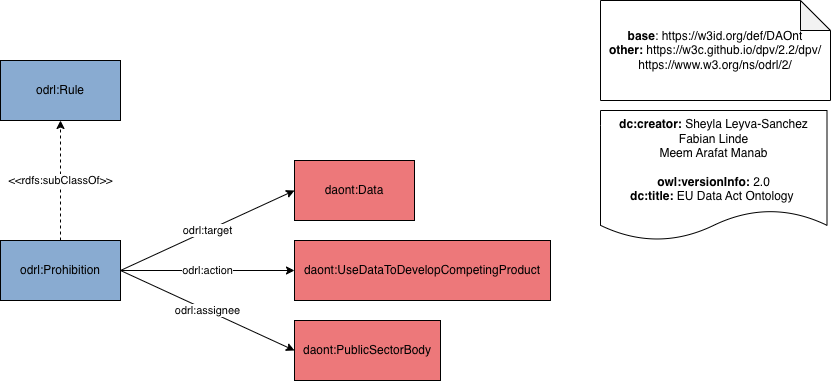

The diagram above was exported from draw.io. Its source (the exported page's mxGraphModel, read from the mxfile embedded in the PNG):
<mxGraphModel dx="946" dy="732" grid="1" gridSize="10" guides="1" tooltips="1" connect="1" arrows="1" fold="1" page="1" pageScale="1" pageWidth="1169" pageHeight="1654" math="0" shadow="0">
  <root>
    <mxCell id="0" />
    <mxCell id="1" parent="0" />
    <mxCell id="Jnudwcnfk85d0o9gI4zJ-7" value="&amp;lt;&amp;lt;rdfs:subClassOf&amp;gt;&amp;gt;" style="edgeStyle=orthogonalEdgeStyle;rounded=0;orthogonalLoop=1;jettySize=auto;html=1;exitX=0.5;exitY=0;exitDx=0;exitDy=0;entryX=0.5;entryY=1;entryDx=0;entryDy=0;dashed=1;" parent="1" source="Jnudwcnfk85d0o9gI4zJ-1" target="Jnudwcnfk85d0o9gI4zJ-2" edge="1">
      <mxGeometry relative="1" as="geometry" />
    </mxCell>
    <mxCell id="Jnudwcnfk85d0o9gI4zJ-8" value="odrl:target" style="rounded=0;orthogonalLoop=1;jettySize=auto;html=1;exitX=1;exitY=0.5;exitDx=0;exitDy=0;entryX=0;entryY=0.5;entryDx=0;entryDy=0;" parent="1" source="Jnudwcnfk85d0o9gI4zJ-1" target="Jnudwcnfk85d0o9gI4zJ-6" edge="1">
      <mxGeometry relative="1" as="geometry" />
    </mxCell>
    <mxCell id="Jnudwcnfk85d0o9gI4zJ-9" value="odrl:action" style="edgeStyle=orthogonalEdgeStyle;rounded=0;orthogonalLoop=1;jettySize=auto;html=1;exitX=1;exitY=0.5;exitDx=0;exitDy=0;entryX=0;entryY=0.5;entryDx=0;entryDy=0;" parent="1" source="Jnudwcnfk85d0o9gI4zJ-1" target="Jnudwcnfk85d0o9gI4zJ-4" edge="1">
      <mxGeometry relative="1" as="geometry" />
    </mxCell>
    <mxCell id="Jnudwcnfk85d0o9gI4zJ-10" value="odrl:assignee" style="rounded=0;orthogonalLoop=1;jettySize=auto;html=1;exitX=1;exitY=0.5;exitDx=0;exitDy=0;entryX=0;entryY=0.5;entryDx=0;entryDy=0;" parent="1" source="Jnudwcnfk85d0o9gI4zJ-1" target="Jnudwcnfk85d0o9gI4zJ-3" edge="1">
      <mxGeometry relative="1" as="geometry" />
    </mxCell>
    <mxCell id="Jnudwcnfk85d0o9gI4zJ-1" value="odrl:Prohibition" style="rounded=0;whiteSpace=wrap;html=1;fillColor=#89ABD1;" parent="1" vertex="1">
      <mxGeometry x="120" y="340" width="120" height="60" as="geometry" />
    </mxCell>
    <mxCell id="Jnudwcnfk85d0o9gI4zJ-2" value="odrl:Rule" style="rounded=0;whiteSpace=wrap;html=1;fillColor=#89ABD1;" parent="1" vertex="1">
      <mxGeometry x="120" y="160" width="120" height="60" as="geometry" />
    </mxCell>
    <mxCell id="Jnudwcnfk85d0o9gI4zJ-3" value="daont:PublicSectorBody" style="rounded=0;whiteSpace=wrap;html=1;fillColor=#ED787A;" parent="1" vertex="1">
      <mxGeometry x="414" y="420" width="146" height="60" as="geometry" />
    </mxCell>
    <mxCell id="Jnudwcnfk85d0o9gI4zJ-4" value="daont:UseDataToDevelopCompetingProduct" style="rounded=0;whiteSpace=wrap;html=1;fillColor=#ED787A;" parent="1" vertex="1">
      <mxGeometry x="414" y="340" width="256" height="60" as="geometry" />
    </mxCell>
    <mxCell id="Jnudwcnfk85d0o9gI4zJ-6" value="daont:Data" style="rounded=0;whiteSpace=wrap;html=1;fillColor=#ED787A;" parent="1" vertex="1">
      <mxGeometry x="414" y="260" width="120" height="60" as="geometry" />
    </mxCell>
    <mxCell id="Z4t2t2B63uPxVv-eoyNW-3" value="&lt;div&gt;&lt;b&gt;dc:creator:&lt;/b&gt;&amp;nbsp;Sheyla Leyva-Sanchez&lt;/div&gt;&lt;div&gt;Fabian Linde&lt;/div&gt;&lt;div&gt;Meem Arafat Manab&lt;/div&gt;&lt;div&gt;&lt;br&gt;&lt;/div&gt;&lt;div&gt;&lt;b&gt;owl:versionInfo:&lt;/b&gt;&amp;nbsp;2.0&lt;/div&gt;&lt;div&gt;&lt;b&gt;dc:title:&amp;nbsp;&lt;/b&gt;&lt;span style=&quot;background-color: light-dark(rgb(255, 255, 255), rgb(18, 18, 18));&quot;&gt;EU Data Act Ontology&lt;/span&gt;&lt;b style=&quot;background-color: light-dark(rgb(255, 255, 255), rgb(18, 18, 18)); color: light-dark(rgb(0, 0, 0), rgb(237, 237, 237));&quot;&gt;&amp;nbsp;&lt;/b&gt;&lt;/div&gt;" style="shape=document;whiteSpace=wrap;html=1;boundedLbl=1;labelBackgroundColor=#ffffff;strokeColor=#000000;fontSize=12;fontColor=#000000;size=0.23333333333333334;" vertex="1" parent="1">
      <mxGeometry x="720" y="210" width="226.5" height="130" as="geometry" />
    </mxCell>
    <mxCell id="Z4t2t2B63uPxVv-eoyNW-4" value="&lt;div&gt;&lt;b&gt;base&lt;/b&gt;:&amp;nbsp;&lt;span style=&quot;background-color: transparent;&quot;&gt;https://w3id.org/def/DAOnt&lt;/span&gt;&lt;/div&gt;&lt;div&gt;&lt;b style=&quot;background-color: transparent; color: light-dark(rgb(0, 0, 0), rgb(255, 255, 255));&quot;&gt;other:&lt;/b&gt;&lt;span style=&quot;background-color: transparent; color: light-dark(rgb(0, 0, 0), rgb(255, 255, 255));&quot;&gt;&amp;nbsp;&lt;/span&gt;&lt;span style=&quot;background-color: transparent;&quot;&gt;https://w3c.github.io/dpv/2.2/dpv/&lt;/span&gt;&lt;/div&gt;&lt;div&gt;&lt;span style=&quot;background-color: transparent;&quot;&gt;https://www.w3.org/ns/odrl/2/&lt;/span&gt;&lt;/div&gt;" style="shape=note;whiteSpace=wrap;html=1;backgroundOutline=1;darkOpacity=0.05;" vertex="1" parent="1">
      <mxGeometry x="720" y="100" width="230" height="100" as="geometry" />
    </mxCell>
  </root>
</mxGraphModel>